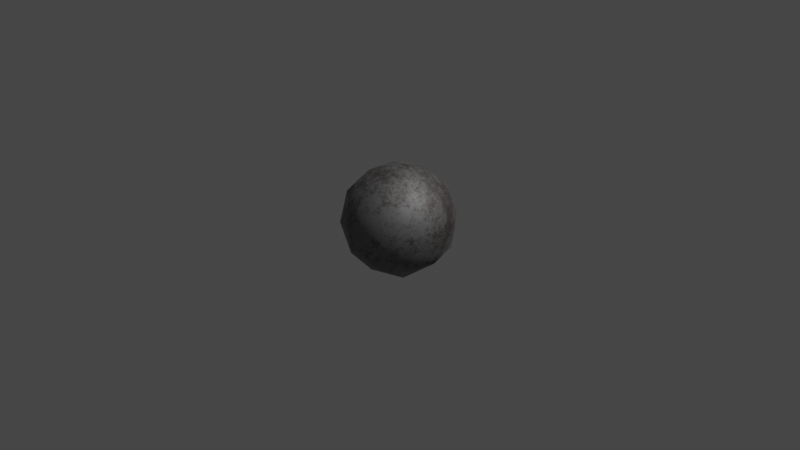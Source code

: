 # Source: Base_Color.blend  (saved by Blender 3.5.10; exported with 4.5.12 LTS)
import bpy
from mathutils import Matrix  # noqa: F401  (used for matrix-valued properties, if any)

bpy.ops.wm.read_factory_settings(use_empty=True)
scene = bpy.context.scene
scene.name = 'Scene'

# ---- collections
col_collection = bpy.data.collections.new('Collection'); scene.collection.children.link(col_collection)

# ---- materials (node trees are filled in below, after node groups)
mat_material_001 = bpy.data.materials.new('Material.001')
mat_material_001.use_transparent_shadow = False

# ---- node groups
ng_base_color = bpy.data.node_groups.new('Base Color', 'ShaderNodeTree')
_s = ng_base_color.interface.new_socket(name='BSDF', in_out='OUTPUT', socket_type='NodeSocketShader')
_s = ng_base_color.interface.new_socket(name='Scale', in_out='INPUT', socket_type='NodeSocketFloat')
_s.default_value = 5.0
_s.min_value = -1000.0
_s.max_value = 1000.0
_s = ng_base_color.interface.new_socket(name='Lacunarity', in_out='INPUT', socket_type='NodeSocketFloat')
_s.default_value = 2.0
_s.min_value = 0.0
_s.max_value = 1000.0
_s = ng_base_color.interface.new_socket(name='Metallic', in_out='INPUT', socket_type='NodeSocketFloat')
_s.subtype = 'FACTOR'
_s.min_value = 0.0
_s.max_value = 1.0
_s = ng_base_color.interface.new_socket(name='Specular', in_out='INPUT', socket_type='NodeSocketFloat')
_s.subtype = 'FACTOR'
_s.default_value = 0.5
_s.min_value = 0.0
_s.max_value = 1.0
_s = ng_base_color.interface.new_socket(name='Roughness', in_out='INPUT', socket_type='NodeSocketFloat')
_s.subtype = 'FACTOR'
_s.default_value = 0.5
_s.min_value = 0.0
_s.max_value = 1.0
_N = ng_base_color.nodes; _L = ng_base_color.links
n0 = _N.new('NodeGroupOutput'); n0.name = 'Group Output'; n0.location = (646, 45)
n1 = _N.new('ShaderNodeBsdfPrincipled'); n1.name = 'Principled BSDF'; n1.location = (356, 80)
n1.distribution = 'GGX'
n1.subsurface_method = 'RANDOM_WALK_SKIN'
n1.inputs[3].default_value = 1.45
n1.inputs[20].default_value = 0.338
n1.inputs[27].default_value = (0.0, 0.0, 0.0, 1.0)
n1.inputs[28].default_value = 1.0
n2 = _N.new('ShaderNodeValToRGB'); n2.name = 'ColorRamp'; n2.location = (65, 9)
while len(n2.color_ramp.elements) > 1: n2.color_ramp.elements.remove(n2.color_ramp.elements[-1])
n2.color_ramp.elements[0].position = 0.003021; n2.color_ramp.elements[0].color = (0.1329, 0.1119, 0.1046, 1.0)
_e = n2.color_ramp.elements.new(1.0); _e.color = (0.3185, 0.3185, 0.3185, 1.0)
n3 = _N.new('ShaderNodeTexNoise'); n3.name = 'Musgrave Texture'; n3.location = (-162, 17)
n3.width = 150
n3.noise_type = 'MULTIFRACTAL'
n3.normalize = False
n3.inputs[3].default_value = 14.0
n4 = _N.new('ShaderNodeTexCoord'); n4.name = 'Texture Coordinate'; n4.location = (-350, 22)
n5 = _N.new('NodeGroupInput'); n5.name = 'Group Input'; n5.location = (-362, -238)
n6 = _N.new('ShaderNodeMath'); n6.name = 'Math'; n6.location = (-162, -343)
n6.hide = True
n6.operation = 'MAXIMUM'
n6.inputs[1].default_value = -1e-05
n7 = _N.new('ShaderNodeMath'); n7.name = 'Math.001'; n7.location = (-162, -303)
n7.hide = True
n7.operation = 'POWER'
n7.inputs[1].default_value = -1e-05
_L.new(n2.outputs[0], n1.inputs[0])
_L.new(n4.outputs[3], n3.inputs[0])
_L.new(n3.outputs[0], n2.inputs[0])
_L.new(n1.outputs[0], n0.inputs[0])
_L.new(n5.outputs[0], n3.inputs[2])
_L.new(n5.outputs[2], n1.inputs[1])
_L.new(n5.outputs[3], n1.inputs[13])
_L.new(n5.outputs[4], n1.inputs[2])
_L.new(n5.outputs[1], n6.inputs[0])
_L.new(n6.outputs[0], n7.inputs[0])
_L.new(n6.outputs[0], n3.inputs[5])
_L.new(n7.outputs[0], n3.inputs[4])
n0.is_active_output = True

# ---- material node trees
mat_material_001.use_nodes = True; mat_material_001.node_tree.nodes.clear()
_N = mat_material_001.node_tree.nodes; _L = mat_material_001.node_tree.links
n0 = _N.new('ShaderNodeOutputMaterial'); n0.name = 'Material Output'; n0.location = (300, 300)
n1 = _N.new('ShaderNodeGroup'); n1.name = 'Group'; n1.location = (107, 262)
n1.node_tree = ng_base_color
n1.inputs[0].default_value = 0.1
n1.inputs[1].default_value = 2.1
n1.inputs[2].default_value = 1.0
n1.inputs[3].default_value = 0.5
n1.inputs[4].default_value = 0.7431
_L.new(n1.outputs[0], n0.inputs[0])
n0.is_active_output = True

# ---- world
world_world = bpy.data.worlds.new('World'); scene.world = world_world
world_world.use_nodes = True; world_world.node_tree.nodes.clear()
_N = world_world.node_tree.nodes; _L = world_world.node_tree.links
n0 = _N.new('ShaderNodeOutputWorld'); n0.name = 'World Output'; n0.location = (300, 300)
n1 = _N.new('ShaderNodeBackground'); n1.name = 'Background'; n1.location = (10, 300)
n1.inputs[0].default_value = (0.05088, 0.05088, 0.05088, 1.0)
_L.new(n1.outputs[0], n0.inputs[0])
n0.is_active_output = True
world_world.color = (0.05088, 0.05088, 0.05088)
world_world.use_sun_shadow = False
world_world.sun_shadow_jitter_overblur = 0.0

# ---- cameras
cam_camera = bpy.data.cameras.new('Camera')
cam_camera.clip_end = 100.0
cam_camera.ortho_scale = 7.314

# ---- lights
light_light = bpy.data.lights.new('Light', 'POINT')
light_light.transmission_factor = 0.0
light_light.energy = 1000.0
light_light.shadow_soft_size = 0.1
light_light.shadow_maximum_resolution = 0.006
light_light.use_absolute_resolution = True

# ---- meshes
me_icosphere = bpy.data.meshes.new('Icosphere')
me_icosphere.from_pydata([(0.0, 0.0, -0.6), (0.4342, -0.3154, -0.2683), (-0.1658, -0.5104, -0.2683), (-0.5367, 0.0, -0.2683), (-0.1658, 0.5104, -0.2683), (0.4342, 0.3154, -0.2683), (0.1658, -0.5104, 0.2683), (-0.4342, -0.3154, 0.2683), (-0.4342, 0.3154, 0.2683), (0.1658, 0.5104, 0.2683), (0.5367, 0.0, 0.2683), (0.0, 0.0, 0.6), (-0.09747, -0.3, -0.5104), (0.2552, -0.1854, -0.5104), (0.1577, -0.4854, -0.3154), (0.5104, 0.0, -0.3154), (0.2552, 0.1854, -0.5104), (-0.3154, 0.0, -0.5104), (-0.4129, -0.3, -0.3154), (-0.09747, 0.3, -0.5104), (-0.4129, 0.3, -0.3154), (0.1577, 0.4854, -0.3154), (0.5706, -0.1854, 0.0), (0.5706, 0.1854, 0.0), (0.0, -0.6, 0.0), (0.3527, -0.4854, 0.0), (-0.5706, -0.1854, 0.0), (-0.3527, -0.4854, 0.0), (-0.3527, 0.4854, 0.0), (-0.5706, 0.1854, 0.0), (0.3527, 0.4854, 0.0), (0.0, 0.6, 0.0), (0.4129, -0.3, 0.3154), (-0.1577, -0.4854, 0.3154), (-0.5104, 0.0, 0.3154), (-0.1577, 0.4854, 0.3154), (0.4129, 0.3, 0.3154), (0.09747, -0.3, 0.5104), (0.3154, 0.0, 0.5104), (-0.2552, -0.1854, 0.5104), (-0.2552, 0.1854, 0.5104), (0.09747, 0.3, 0.5104)], [], [(0, 13, 12), (1, 13, 15), (0, 12, 17), (0, 17, 19), (0, 19, 16), (1, 15, 22), (2, 14, 24), (3, 18, 26), (4, 20, 28), (5, 21, 30), (1, 22, 25), (2, 24, 27), (3, 26, 29), (4, 28, 31), (5, 30, 23), (6, 32, 37), (7, 33, 39), (8, 34, 40), (9, 35, 41), (10, 36, 38), (38, 41, 11), (38, 36, 41), (36, 9, 41), (41, 40, 11), (41, 35, 40), (35, 8, 40), (40, 39, 11), (40, 34, 39), (34, 7, 39), (39, 37, 11), (39, 33, 37), (33, 6, 37), (37, 38, 11), (37, 32, 38), (32, 10, 38), (23, 36, 10), (23, 30, 36), (30, 9, 36), (31, 35, 9), (31, 28, 35), (28, 8, 35), (29, 34, 8), (29, 26, 34), (26, 7, 34), (27, 33, 7), (27, 24, 33), (24, 6, 33), (25, 32, 6), (25, 22, 32), (22, 10, 32), (30, 31, 9), (30, 21, 31), (21, 4, 31), (28, 29, 8), (28, 20, 29), (20, 3, 29), (26, 27, 7), (26, 18, 27), (18, 2, 27), (24, 25, 6), (24, 14, 25), (14, 1, 25), (22, 23, 10), (22, 15, 23), (15, 5, 23), (16, 21, 5), (16, 19, 21), (19, 4, 21), (19, 20, 4), (19, 17, 20), (17, 3, 20), (17, 18, 3), (17, 12, 18), (12, 2, 18), (15, 16, 5), (15, 13, 16), (13, 0, 16), (12, 14, 2), (12, 13, 14), (13, 1, 14)])
me_icosphere.polygons.foreach_set('use_smooth', [True] * 80)
_uv = me_icosphere.uv_layers.new(name='UVMap')
_uv.uv.foreach_set('vector', [0.1818, 0.0, 0.2273, 0.07873, 0.1364, 0.07873, 0.2727, 0.1575, 0.3182, 0.07873, 0.3636, 0.1575, 0.9091, 0.0, 0.9545, 0.07873, 0.8636, 0.07873, 0.7273, 0.0, 0.7727, 0.07873, 0.6818, 0.07873, 0.5455, 0.0, 0.5909, 0.07873, 0.5, 0.07873, 0.2727, 0.1575, 0.3636, 0.1575, 0.3182, 0.2362, 0.09091, 0.1575, 0.1818, 0.1575, 0.1364, 0.2362, 0.8182, 0.1575, 0.9091, 0.1575, 0.8636, 0.2362, 0.6364, 0.1575, 0.7273, 0.1575, 0.6818, 0.2362, 0.4545, 0.1575, 0.5455, 0.1575, 0.5, 0.2362, 0.2727, 0.1575, 0.3182, 0.2362, 0.2273, 0.2362, 0.09091, 0.1575, 0.1364, 0.2362, 0.04546, 0.2362, 0.8182, 0.1575, 0.8636, 0.2362, 0.7727, 0.2362, 0.6364, 0.1575, 0.6818, 0.2362, 0.5909, 0.2362, 0.4545, 0.1575, 0.5, 0.2362, 0.4091, 0.2362, 0.1818, 0.3149, 0.2727, 0.3149, 0.2273, 0.3937, 0.0, 0.3149, 0.09091, 0.3149, 0.04546, 0.3937, 0.7273, 0.3149, 0.8182, 0.3149, 0.7727, 0.3937, 0.5455, 0.3149, 0.6364, 0.3149, 0.5909, 0.3937, 0.3636, 0.3149, 0.4545, 0.3149, 0.4091, 0.3937, 0.4091, 0.3937, 0.5, 0.3937, 0.4545, 0.4724, 0.4091, 0.3937, 0.4545, 0.3149, 0.5, 0.3937, 0.4545, 0.3149, 0.5455, 0.3149, 0.5, 0.3937, 0.5909, 0.3937, 0.6818, 0.3937, 0.6364, 0.4724, 0.5909, 0.3937, 0.6364, 0.3149, 0.6818, 0.3937, 0.6364, 0.3149, 0.7273, 0.3149, 0.6818, 0.3937, 0.7727, 0.3937, 0.8636, 0.3937, 0.8182, 0.4724, 0.7727, 0.3937, 0.8182, 0.3149, 0.8636, 0.3937, 0.8182, 0.3149, 0.9091, 0.3149, 0.8636, 0.3937, 0.04546, 0.3937, 0.1364, 0.3937, 0.09091, 0.4724, 0.04546, 0.3937, 0.09091, 0.3149, 0.1364, 0.3937, 0.09091, 0.3149, 0.1818, 0.3149, 0.1364, 0.3937, 0.2273, 0.3937, 0.3182, 0.3937, 0.2727, 0.4724, 0.2273, 0.3937, 0.2727, 0.3149, 0.3182, 0.3937, 0.2727, 0.3149, 0.3636, 0.3149, 0.3182, 0.3937, 0.4091, 0.2362, 0.4545, 0.3149, 0.3636, 0.3149, 0.4091, 0.2362, 0.5, 0.2362, 0.4545, 0.3149, 0.5, 0.2362, 0.5455, 0.3149, 0.4545, 0.3149, 0.5909, 0.2362, 0.6364, 0.3149, 0.5455, 0.3149, 0.5909, 0.2362, 0.6818, 0.2362, 0.6364, 0.3149, 0.6818, 0.2362, 0.7273, 0.3149, 0.6364, 0.3149, 0.7727, 0.2362, 0.8182, 0.3149, 0.7273, 0.3149, 0.7727, 0.2362, 0.8636, 0.2362, 0.8182, 0.3149, 0.8636, 0.2362, 0.9091, 0.3149, 0.8182, 0.3149, 0.04546, 0.2362, 0.09091, 0.3149, 0.0, 0.3149, 0.04546, 0.2362, 0.1364, 0.2362, 0.09091, 0.3149, 0.1364, 0.2362, 0.1818, 0.3149, 0.09091, 0.3149, 0.2273, 0.2362, 0.2727, 0.3149, 0.1818, 0.3149, 0.2273, 0.2362, 0.3182, 0.2362, 0.2727, 0.3149, 0.3182, 0.2362, 0.3636, 0.3149, 0.2727, 0.3149, 0.5, 0.2362, 0.5909, 0.2362, 0.5455, 0.3149, 0.5, 0.2362, 0.5455, 0.1575, 0.5909, 0.2362, 0.5455, 0.1575, 0.6364, 0.1575, 0.5909, 0.2362, 0.6818, 0.2362, 0.7727, 0.2362, 0.7273, 0.3149, 0.6818, 0.2362, 0.7273, 0.1575, 0.7727, 0.2362, 0.7273, 0.1575, 0.8182, 0.1575, 0.7727, 0.2362, 0.8636, 0.2362, 0.9545, 0.2362, 0.9091, 0.3149, 0.8636, 0.2362, 0.9091, 0.1575, 0.9545, 0.2362, 0.9091, 0.1575, 1.0, 0.1575, 0.9545, 0.2362, 0.1364, 0.2362, 0.2273, 0.2362, 0.1818, 0.3149, 0.1364, 0.2362, 0.1818, 0.1575, 0.2273, 0.2362, 0.1818, 0.1575, 0.2727, 0.1575, 0.2273, 0.2362, 0.3182, 0.2362, 0.4091, 0.2362, 0.3636, 0.3149, 0.3182, 0.2362, 0.3636, 0.1575, 0.4091, 0.2362, 0.3636, 0.1575, 0.4545, 0.1575, 0.4091, 0.2362, 0.5, 0.07873, 0.5455, 0.1575, 0.4545, 0.1575, 0.5, 0.07873, 0.5909, 0.07873, 0.5455, 0.1575, 0.5909, 0.07873, 0.6364, 0.1575, 0.5455, 0.1575, 0.6818, 0.07873, 0.7273, 0.1575, 0.6364, 0.1575, 0.6818, 0.07873, 0.7727, 0.07873, 0.7273, 0.1575, 0.7727, 0.07873, 0.8182, 0.1575, 0.7273, 0.1575, 0.8636, 0.07873, 0.9091, 0.1575, 0.8182, 0.1575, 0.8636, 0.07873, 0.9545, 0.07873, 0.9091, 0.1575, 0.9545, 0.07873, 1.0, 0.1575, 0.9091, 0.1575, 0.3636, 0.1575, 0.4091, 0.07873, 0.4545, 0.1575, 0.3636, 0.1575, 0.3182, 0.07873, 0.4091, 0.07873, 0.3182, 0.07873, 0.3636, 0.0, 0.4091, 0.07873, 0.1364, 0.07873, 0.1818, 0.1575, 0.09091, 0.1575, 0.1364, 0.07873, 0.2273, 0.07873, 0.1818, 0.1575, 0.2273, 0.07873, 0.2727, 0.1575, 0.1818, 0.1575])
me_icosphere.materials.append(mat_material_001)
me_icosphere.update()

# ---- objects
ob_light = bpy.data.objects.new('Light', light_light)
ob_camera = bpy.data.objects.new('Camera', cam_camera)
ob_icosphere = bpy.data.objects.new('Icosphere', me_icosphere)

# ---- transforms, parenting, visibility, modifiers, constraints
ob_light.location = (4.076, 1.005, 5.904)
ob_light.rotation_euler = (0.6503, 0.05522, 1.866)
ob_light.lock_rotations_4d = False
ob_light.empty_display_type = 'ARROWS'
ob_light.color = (0.0, 0.0, 0.0, 0.0)
ob_light.lineart.crease_threshold = 0.0
ob_camera.location = (7.359, -6.926, 4.958)
ob_camera.rotation_euler = (1.109, 0.0, 0.8149)
ob_camera.lock_rotations_4d = False
ob_camera.empty_display_type = 'ARROWS'
ob_camera.color = (0.0, 0.0, 0.0, 0.0)
ob_camera.display_type = 'WIRE'
ob_camera.lineart.crease_threshold = 0.0
ob_icosphere.location = (0.0, 0.0, 0.0)

# ---- collection membership
col_collection.objects.link(ob_light)
col_collection.objects.link(ob_camera)
col_collection.objects.link(ob_icosphere)

# ---- scene / render settings (as saved in the file)
scene.camera = ob_camera
scene.frame_start = 1; scene.frame_end = 250; scene.frame_set(1)
scene.render.engine = 'BLENDER_EEVEE_NEXT'
scene.cycles.sampling_pattern = 'TABULATED_SOBOL'
scene.view_settings.view_transform = 'Filmic'
bpy.context.view_layer.update()

